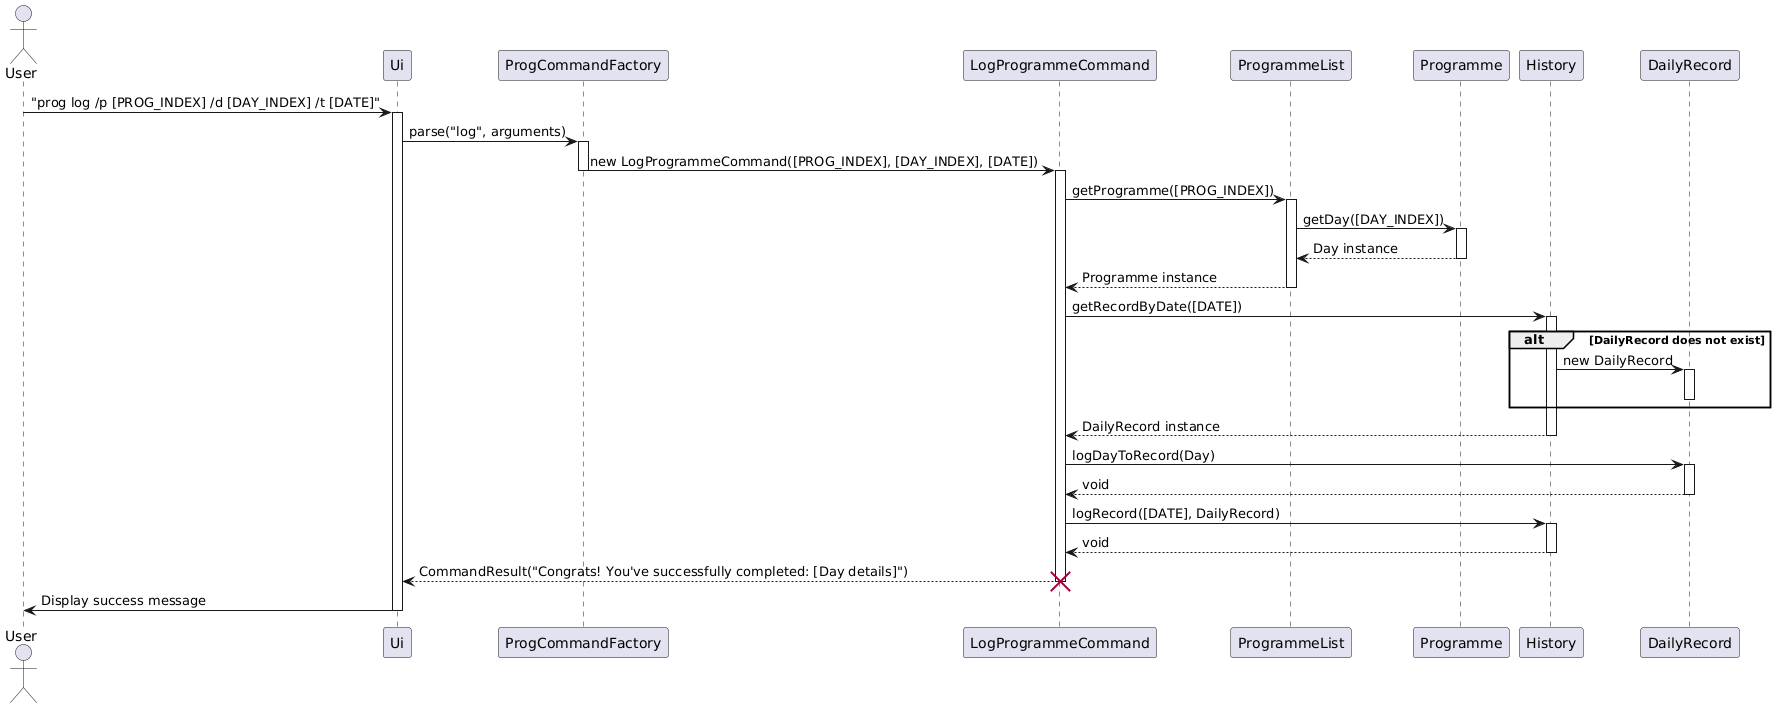

The diagram above was rendered by PlantUML. Its source (embedded in the PNG):
@startuml
actor User

User -> Ui : "prog log /p [PROG_INDEX] /d [DAY_INDEX] /t [DATE]"
activate Ui
Ui -> ProgCommandFactory : parse("log", arguments)
activate ProgCommandFactory
ProgCommandFactory -> LogProgrammeCommand : new LogProgrammeCommand([PROG_INDEX], [DAY_INDEX], [DATE])
deactivate ProgCommandFactory

activate LogProgrammeCommand
LogProgrammeCommand -> ProgrammeList : getProgramme([PROG_INDEX])
activate ProgrammeList
ProgrammeList -> Programme : getDay([DAY_INDEX])
activate Programme
Programme --> ProgrammeList : Day instance
deactivate Programme
ProgrammeList --> LogProgrammeCommand : Programme instance
deactivate ProgrammeList

LogProgrammeCommand -> History : getRecordByDate([DATE])
activate History
alt DailyRecord does not exist
    History -> DailyRecord : new DailyRecord
    activate DailyRecord
    deactivate DailyRecord
end
History --> LogProgrammeCommand : DailyRecord instance
deactivate History

LogProgrammeCommand -> DailyRecord : logDayToRecord(Day)
activate DailyRecord
DailyRecord --> LogProgrammeCommand : void
deactivate DailyRecord

LogProgrammeCommand -> History : logRecord([DATE], DailyRecord)
activate History
History --> LogProgrammeCommand : void
deactivate History

LogProgrammeCommand --> Ui : CommandResult("Congrats! You've successfully completed: [Day details]")
deactivate LogProgrammeCommand
destroy LogProgrammeCommand

Ui -> User : Display success message
deactivate Ui
@enduml